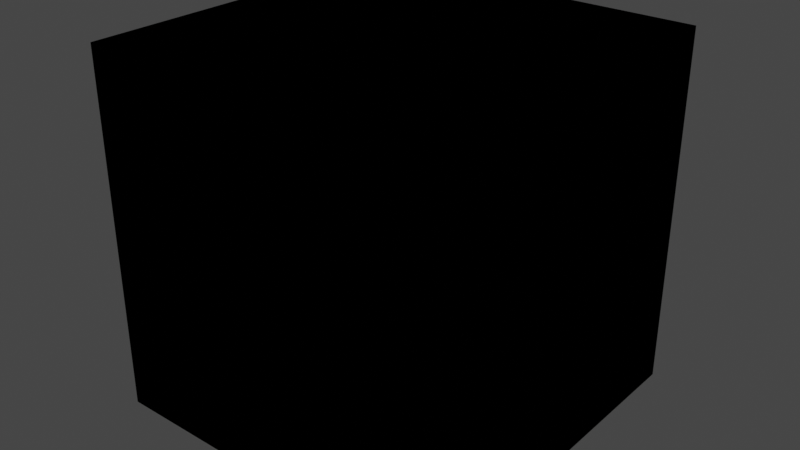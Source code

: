 # Source: Combiner.blend  (saved by Blender 4.3.32; exported with 4.5.12 LTS)
import bpy
from mathutils import Matrix  # noqa: F401  (used for matrix-valued properties, if any)

bpy.ops.wm.read_factory_settings(use_empty=True)
scene = bpy.context.scene
scene.name = 'Scene'

# ---- collections
col_idv_lvoxx_ls_cherry_combiner = bpy.data.collections.new('idv.lvoxx.ls.cherry.combiner'); scene.collection.children.link(col_idv_lvoxx_ls_cherry_combiner)

# ---- materials (node trees are filled in below, after node groups)
mat_combiner_combiner = bpy.data.materials.new('Combiner.Combiner')
mat_combiner_combiner.alpha_threshold = 0.0
mat_combiner_combiner.use_transparent_shadow = False
mat_combiner_combiner.roughness = 0.5
mat_combiner_combiner.line_color = (0.0, 0.0, 0.0, 1.0)

# ---- node groups
ng_get_light_area = bpy.data.node_groups.new('Get Light Area', 'ShaderNodeTree')
_s = ng_get_light_area.interface.new_socket(name='Fixed Shading', in_out='OUTPUT', socket_type='NodeSocketFloat')
_s = ng_get_light_area.interface.new_socket(name='Mask', in_out='INPUT', socket_type='NodeSocketFloat')
_s.subtype = 'FACTOR'
_s.default_value = 0.5
_s.min_value = 0.0
_s.max_value = 1.0
_s = ng_get_light_area.interface.new_socket(name='Shading', in_out='INPUT', socket_type='NodeSocketFloat')
_s.hide_value = True
_N = ng_get_light_area.nodes; _L = ng_get_light_area.links
n0 = _N.new('NodeGroupInput'); n0.name = 'Group Input'; n0.location = (-298, -130)
n1 = _N.new('ShaderNodeMix'); n1.name = 'Mix'; n1.location = (0, 0)
n1.data_type = 'RGBA'
n1.inputs[6].default_value = (0.0, 0.0, 0.0, 1.0)
n2 = _N.new('NodeGroupOutput'); n2.name = 'Group Output'; n2.location = (190, 0)
_L.new(n0.outputs[0], n1.inputs[0])
_L.new(n0.outputs[1], n1.inputs[7])
_L.new(n1.outputs[2], n2.inputs[0])
n2.is_active_output = True
ng_add_fake_bright_color = bpy.data.node_groups.new('Add Fake Bright Color', 'ShaderNodeTree')
_s = ng_add_fake_bright_color.interface.new_socket(name='Color', in_out='OUTPUT', socket_type='NodeSocketColor')
_s.default_value = (0.0, 0.0, 0.0, 0.0)
_s = ng_add_fake_bright_color.interface.new_socket(name='Original Color', in_out='INPUT', socket_type='NodeSocketColor')
_s.default_value = (1.0, 1.0, 1.0, 1.0)
_s.hide_value = True
_s = ng_add_fake_bright_color.interface.new_socket(name='Factor', in_out='INPUT', socket_type='NodeSocketFloat')
_s.subtype = 'FACTOR'
_s.min_value = 0.0
_s.max_value = 1.0
_s = ng_add_fake_bright_color.interface.new_socket(name='Bright Mask', in_out='INPUT', socket_type='NodeSocketFloat')
_s.subtype = 'FACTOR'
_s.min_value = 0.0
_s.max_value = 1.0
_s.hide_value = True
_s = ng_add_fake_bright_color.interface.new_socket(name='Bright Color', in_out='INPUT', socket_type='NodeSocketColor')
_s.default_value = (1.0, 1.0, 1.0, 1.0)
_N = ng_add_fake_bright_color.nodes; _L = ng_add_fake_bright_color.links
n0 = _N.new('NodeGroupOutput'); n0.name = 'Group Output'; n0.location = (309, 123)
n1 = _N.new('NodeGroupInput'); n1.name = 'Group Input'; n1.location = (-451, -47)
n2 = _N.new('ShaderNodeMix'); n2.name = 'Mix.001'; n2.location = (105, 125)
n2.data_type = 'RGBA'
n2.blend_type = 'MULTIPLY'
n3 = _N.new('ShaderNodeMix'); n3.name = 'Mix'; n3.location = (-105, -125)
n3.data_type = 'RGBA'
n3.inputs[6].default_value = (1.0, 1.0, 1.0, 1.0)
_L.new(n1.outputs[2], n3.inputs[0])
_L.new(n2.outputs[2], n0.inputs[0])
_L.new(n1.outputs[3], n3.inputs[7])
_L.new(n1.outputs[1], n2.inputs[0])
_L.new(n1.outputs[0], n2.inputs[6])
_L.new(n3.outputs[2], n2.inputs[7])
n0.is_active_output = True
ng_add_fake_shadow_color = bpy.data.node_groups.new('Add Fake Shadow Color', 'ShaderNodeTree')
_s = ng_add_fake_shadow_color.interface.new_socket(name='Color', in_out='OUTPUT', socket_type='NodeSocketColor')
_s.default_value = (0.0, 0.0, 0.0, 0.0)
_s = ng_add_fake_shadow_color.interface.new_socket(name='Original Color', in_out='INPUT', socket_type='NodeSocketColor')
_s.default_value = (1.0, 1.0, 1.0, 1.0)
_s.hide_value = True
_s = ng_add_fake_shadow_color.interface.new_socket(name='Factor', in_out='INPUT', socket_type='NodeSocketFloat')
_s.subtype = 'FACTOR'
_s.min_value = 0.0
_s.max_value = 1.0
_s = ng_add_fake_shadow_color.interface.new_socket(name='Shadow Mask', in_out='INPUT', socket_type='NodeSocketFloat')
_s.subtype = 'FACTOR'
_s.min_value = 0.0
_s.max_value = 1.0
_s.hide_value = True
_s = ng_add_fake_shadow_color.interface.new_socket(name='Shadow Color', in_out='INPUT', socket_type='NodeSocketColor')
_s.default_value = (1.0, 1.0, 1.0, 1.0)
_N = ng_add_fake_shadow_color.nodes; _L = ng_add_fake_shadow_color.links
n0 = _N.new('NodeGroupOutput'); n0.name = 'Group Output'; n0.location = (342, 69)
n1 = _N.new('ShaderNodeMix'); n1.name = 'Mix.001'; n1.location = (94, 61)
n1.data_type = 'RGBA'
n2 = _N.new('ShaderNodeMath'); n2.name = 'Math'; n2.location = (-158, 78)
n2.operation = 'MULTIPLY'
n3 = _N.new('ShaderNodeMix'); n3.name = 'Mix'; n3.location = (-169, -214)
n3.width = 147
n3.data_type = 'RGBA'
n3.blend_type = 'MULTIPLY'
n3.inputs[6].default_value = (1.0, 1.0, 1.0, 1.0)
n4 = _N.new('NodeGroupInput'); n4.name = 'Group Input'; n4.location = (-695, -47)
n5 = _N.new('ShaderNodeInvert'); n5.name = 'Invert Color'; n5.location = (-419, -93)
_L.new(n1.outputs[2], n0.inputs[0])
_L.new(n3.outputs[2], n1.inputs[7])
_L.new(n4.outputs[0], n1.inputs[6])
_L.new(n4.outputs[3], n3.inputs[7])
_L.new(n4.outputs[1], n2.inputs[0])
_L.new(n2.outputs[0], n1.inputs[0])
_L.new(n4.outputs[2], n5.inputs[1])
_L.new(n5.outputs[0], n2.inputs[1])
_L.new(n5.outputs[0], n3.inputs[0])
n0.is_active_output = True
ng_add_transparent = bpy.data.node_groups.new('Add Transparent', 'ShaderNodeTree')
_s = ng_add_transparent.interface.new_socket(name='Shader', in_out='OUTPUT', socket_type='NodeSocketShader')
_s = ng_add_transparent.interface.new_socket(name='Fac', in_out='INPUT', socket_type='NodeSocketFloat')
_s.default_value = 0.5
_s.min_value = 0.0
_s.max_value = 1.0
_s = ng_add_transparent.interface.new_socket(name='Combined', in_out='INPUT', socket_type='NodeSocketColor')
_s.hide_value = True
_N = ng_add_transparent.nodes; _L = ng_add_transparent.links
n0 = _N.new('NodeGroupOutput'); n0.name = 'Group Output'; n0.location = (292, 0)
n1 = _N.new('NodeGroupInput'); n1.name = 'Group Input'; n1.location = (-313, -92)
n2 = _N.new('ShaderNodeBsdfTransparent'); n2.name = 'Transparent BSDF'; n2.location = (-102, 1)
n3 = _N.new('ShaderNodeMixShader'); n3.name = 'Mix Shader'; n3.location = (102, -1)
_L.new(n2.outputs[0], n3.inputs[1])
_L.new(n3.outputs[0], n0.inputs[0])
_L.new(n1.outputs[1], n3.inputs[2])
_L.new(n1.outputs[0], n3.inputs[0])
n0.is_active_output = True
ng_blend_color = bpy.data.node_groups.new('Blend Color', 'ShaderNodeTree')
_s = ng_blend_color.interface.new_socket(name='Blend Color', in_out='OUTPUT', socket_type='NodeSocketColor')
_s.default_value = (1.0, 1.0, 1.0, 1.0)
_s.hide_value = True
_s = ng_blend_color.interface.new_socket(name='Mix', in_out='INPUT', socket_type='NodeSocketFloat')
_s.subtype = 'FACTOR'
_s.default_value = 1.0
_s.min_value = 0.0
_s.max_value = 1.0
_s = ng_blend_color.interface.new_socket(name='Base Color', in_out='INPUT', socket_type='NodeSocketColor')
_s.default_value = (1.0, 1.0, 1.0, 1.0)
_s = ng_blend_color.interface.new_socket(name='Outer Color', in_out='INPUT', socket_type='NodeSocketColor')
_s.default_value = (1.0, 1.0, 1.0, 1.0)
_N = ng_blend_color.nodes; _L = ng_blend_color.links
n0 = _N.new('NodeGroupOutput'); n0.name = 'Group Output'; n0.location = (771, 318)
n1 = _N.new('NodeGroupInput'); n1.name = 'Group Input'; n1.location = (-551, 257)
n2 = _N.new('ShaderNodeSeparateColor'); n2.name = 'Separate Color'; n2.location = (-307, 71)
n3 = _N.new('ShaderNodeCombineColor'); n3.name = 'Combine Color'; n3.location = (315, 57)
n4 = _N.new('ShaderNodeSeparateColor'); n4.name = 'Separate Color.001'; n4.location = (-307, -98)
n5 = _N.new('ShaderNodeMath'); n5.name = 'Math'; n5.location = (-104, 158)
n6 = _N.new('ShaderNodeMath'); n6.name = 'Math.001'; n6.location = (-104, 3)
n7 = _N.new('ShaderNodeMath'); n7.name = 'Math.002'; n7.location = (-104, -158)
n8 = _N.new('ShaderNodeMath'); n8.name = 'Math.003'; n8.location = (97, 158)
n8.operation = 'DIVIDE'
n8.inputs[1].default_value = 2.0
n9 = _N.new('ShaderNodeMath'); n9.name = 'Math.004'; n9.location = (97, 2)
n9.operation = 'DIVIDE'
n9.inputs[1].default_value = 2.0
n10 = _N.new('ShaderNodeMath'); n10.name = 'Math.005'; n10.location = (97, -152)
n10.operation = 'DIVIDE'
n10.inputs[1].default_value = 2.0
n11 = _N.new('ShaderNodeMix'); n11.name = 'Mix'; n11.location = (522, 333)
n11.data_type = 'RGBA'
n12 = _N.new('NodeGroupInput'); n12.name = 'Group Input.001'; n12.location = (295, 300)
n13 = _N.new('NodeFrame'); n13.name = 'Frame'; n13.location = (-103, 452)
n13.label = 'For more details: https://www.youtube.com/watch?v=gwLQ0cDb4cE'
n13.width = 748
_L.new(n7.outputs[0], n10.inputs[0])
_L.new(n6.outputs[0], n9.inputs[0])
_L.new(n5.outputs[0], n8.inputs[0])
_L.new(n2.outputs[2], n7.inputs[0])
_L.new(n4.outputs[0], n5.inputs[1])
_L.new(n2.outputs[0], n5.inputs[0])
_L.new(n4.outputs[1], n6.inputs[1])
_L.new(n2.outputs[1], n6.inputs[0])
_L.new(n1.outputs[1], n2.inputs[0])
_L.new(n1.outputs[2], n4.inputs[0])
_L.new(n12.outputs[0], n11.inputs[0])
_L.new(n3.outputs[0], n11.inputs[7])
_L.new(n11.outputs[2], n0.inputs[0])
_L.new(n4.outputs[2], n7.inputs[1])
_L.new(n1.outputs[1], n11.inputs[6])
_L.new(n8.outputs[0], n3.inputs[0])
_L.new(n9.outputs[0], n3.inputs[1])
_L.new(n10.outputs[0], n3.inputs[2])
n0.is_active_output = True

# ---- material node trees
mat_combiner_combiner.use_nodes = True; mat_combiner_combiner.node_tree.nodes.clear()
_N = mat_combiner_combiner.node_tree.nodes; _L = mat_combiner_combiner.node_tree.links
n0 = _N.new('ShaderNodeGroup'); n0.name = 'Group'; n0.location = (138, 551)
n0.node_tree = ng_get_light_area
n0.inputs[0].default_value = 0.5
n0.inputs[1].default_value = 0.0
n1 = _N.new('ShaderNodeGroup'); n1.name = 'Group.003'; n1.location = (131, 164)
n1.node_tree = ng_add_fake_bright_color
n1.inputs[0].default_value = (1.0, 1.0, 1.0, 1.0)
n1.inputs[1].default_value = 0.0
n1.inputs[2].default_value = 0.0
n1.inputs[3].default_value = (1.0, 1.0, 1.0, 1.0)
n2 = _N.new('ShaderNodeGroup'); n2.name = 'Group.002'; n2.location = (132, 349)
n2.node_tree = ng_add_fake_shadow_color
n2.inputs[0].default_value = (1.0, 1.0, 1.0, 1.0)
n2.inputs[1].default_value = 0.0
n2.inputs[2].default_value = 0.0
n2.inputs[3].default_value = (1.0, 1.0, 1.0, 1.0)
n3 = _N.new('ShaderNodeGroup'); n3.name = 'Group.001'; n3.location = (465, 442)
n3.node_tree = ng_add_transparent
n3.inputs[0].default_value = 0.0
n3.inputs[1].default_value = (0.0, 0.0, 0.0, 1.0)
n4 = _N.new('ShaderNodeGroup'); n4.name = 'Group.005'; n4.location = (462, 307)
n4.node_tree = ng_blend_color
n4.inputs[0].default_value = 1.0
n4.inputs[1].default_value = (1.0, 1.0, 1.0, 1.0)
n4.inputs[2].default_value = (1.0, 1.0, 1.0, 1.0)

# ---- world
world_world = bpy.data.worlds.new('World'); scene.world = world_world
world_world.use_nodes = True; world_world.node_tree.nodes.clear()
_N = world_world.node_tree.nodes; _L = world_world.node_tree.links
n0 = _N.new('ShaderNodeOutputWorld'); n0.name = 'World Output'; n0.location = (300, 300)
n1 = _N.new('ShaderNodeBackground'); n1.name = 'Background'; n1.location = (10, 300)
n1.inputs[0].default_value = (0.05088, 0.05088, 0.05088, 1.0)
_L.new(n1.outputs[0], n0.inputs[0])
n0.is_active_output = True
world_world.color = (0.05088, 0.05088, 0.05088)
world_world.use_sun_shadow = False
world_world.sun_shadow_jitter_overblur = 0.0

# ---- meshes
me_cube = bpy.data.meshes.new('Cube')
me_cube.from_pydata([(1.0, 1.0, 1.0), (1.0, 1.0, -1.0), (1.0, -1.0, 1.0), (1.0, -1.0, -1.0), (-1.0, 1.0, 1.0), (-1.0, 1.0, -1.0), (-1.0, -1.0, 1.0), (-1.0, -1.0, -1.0)], [], [(0, 4, 6, 2), (3, 2, 6, 7), (7, 6, 4, 5), (5, 1, 3, 7), (1, 0, 2, 3), (5, 4, 0, 1)])
_uv = me_cube.uv_layers.new(name='UVMap')
_uv.uv.foreach_set('vector', [0.625, 0.5, 0.875, 0.5, 0.875, 0.75, 0.625, 0.75, 0.375, 0.75, 0.625, 0.75, 0.625, 1.0, 0.375, 1.0, 0.375, 0.0, 0.625, 0.0, 0.625, 0.25, 0.375, 0.25, 0.125, 0.5, 0.375, 0.5, 0.375, 0.75, 0.125, 0.75, 0.375, 0.5, 0.625, 0.5, 0.625, 0.75, 0.375, 0.75, 0.375, 0.25, 0.625, 0.25, 0.625, 0.5, 0.375, 0.5])
me_cube.materials.append(mat_combiner_combiner)
me_cube.use_mirror_vertex_groups = False
me_cube.update()

# ---- objects
ob_combiner = bpy.data.objects.new('Combiner', me_cube)

# ---- transforms, parenting, visibility, modifiers, constraints
ob_combiner.location = (0.0, 0.0, 0.0)
ob_combiner.lock_rotations_4d = False
ob_combiner.empty_display_type = 'ARROWS'
ob_combiner.lineart.crease_threshold = 0.0

# ---- collection membership
col_idv_lvoxx_ls_cherry_combiner.objects.link(ob_combiner)

# ---- scene / render settings (as saved in the file)
scene.frame_start = 1; scene.frame_end = 250; scene.frame_set(1)
scene.render.engine = 'BLENDER_EEVEE_NEXT'
scene.cycles.sampling_pattern = 'TABULATED_SOBOL'
scene.eevee.ray_tracing_options.trace_max_roughness = 0.0
scene.view_settings.view_transform = 'Filmic'
bpy.context.view_layer.update()

# ---- added for rendering (the .blend has no active camera and no usable light): camera, sun
cam_auto = bpy.data.cameras.new('AutoCamera')
cam_auto.lens = 50.0
cam_auto.sensor_width = 36.0
cam_auto.clip_end = 1000.0
ob_auto_camera = bpy.data.objects.new('AutoCamera', cam_auto)
scene.collection.objects.link(ob_auto_camera)
ob_auto_camera.location = (3.20507, -3.84609, 2.56406)
ob_auto_camera.rotation_euler = (1.09748, -7.21219e-08, 0.694738)
scene.camera = ob_auto_camera
light_auto_sun = bpy.data.lights.new('AutoSun', 'SUN')
light_auto_sun.energy = 3.0
light_auto_sun.angle = 0.0523599
ob_auto_sun = bpy.data.objects.new('AutoSun', light_auto_sun)
scene.collection.objects.link(ob_auto_sun)
ob_auto_sun.rotation_euler = (0.872665, 0.174533, 0.523599)
bpy.context.view_layer.update()
